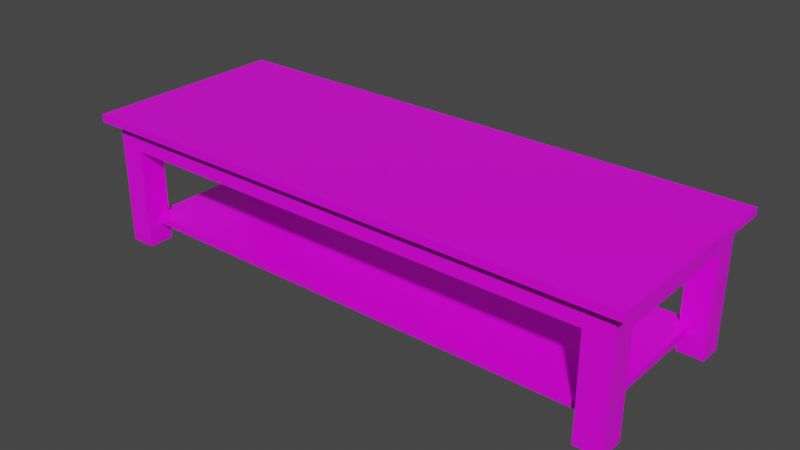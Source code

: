 # Source: CoffeeTable_1.blend  (saved by Blender 3.2.14; exported with 4.5.12 LTS)
import bpy
from mathutils import Matrix  # noqa: F401  (used for matrix-valued properties, if any)

bpy.ops.wm.read_factory_settings(use_empty=True)
scene = bpy.context.scene
scene.name = 'Scene'

# ---- collections
col_collection = bpy.data.collections.new('Collection'); scene.collection.children.link(col_collection)

# ---- images (referenced by path relative to the original .blend; pixels are not part of the script)
import os
ASSET_DIR = os.environ.get("B2B_ASSET_DIR", "")  # directory of the original .blend (textures are referenced by path, not embedded)
HERE = os.path.dirname(os.path.abspath(__file__))  # packed textures are extracted next to this script under _unpacked/

def load_image(name, relpath, width, height, colorspace="sRGB"):
    """Load a texture the original file referenced (path relative to the .blend, or extracted next to this script)."""
    p = next((c for c in (os.path.join(HERE, relpath), os.path.join(ASSET_DIR, relpath)) if relpath and os.path.exists(c)), "")
    if p:
        img = bpy.data.images.load(p, check_existing=True)
        img.name = name
    else:  # same state as the original file: an image datablock whose file is absent (Cycles renders it pink)
        img = bpy.data.images.new(name, width, height)
        img.source = "FILE"
        img.filepath = "//" + (relpath or name)
    img.colorspace_settings.name = colorspace
    return img
img_coffeetabletexture = load_image('CoffeeTableTexture', 'CoffeeTableTexture.png', 1024, 1024, 'sRGB')

# ---- materials (node trees are filled in below, after node groups)
mat_material = bpy.data.materials.new('Material')
mat_material.alpha_threshold = 0.0
mat_material.use_transparent_shadow = False
mat_material.line_color = (0.0, 0.0, 0.0, 1.0)

# ---- material node trees
mat_material.use_nodes = True; mat_material.node_tree.nodes.clear()
_N = mat_material.node_tree.nodes; _L = mat_material.node_tree.links
n0 = _N.new('ShaderNodeOutputMaterial'); n0.name = 'Material Output'; n0.location = (300, 300)
n1 = _N.new('ShaderNodeBsdfPrincipled'); n1.name = 'Principled BSDF'; n1.location = (10, 300)
n1.distribution = 'GGX'
n1.subsurface_method = 'RANDOM_WALK_SKIN'
n1.inputs[2].default_value = 0.4
n1.inputs[3].default_value = 1.45
n1.inputs[27].default_value = (0.0, 0.0, 0.0, 1.0)
n1.inputs[28].default_value = 1.0
n2 = _N.new('ShaderNodeTexImage'); n2.name = 'Image Texture'; n2.location = (-787, 250)
n2.image = img_coffeetabletexture
n3 = _N.new('ShaderNodeValToRGB'); n3.name = 'ColorRamp'; n3.location = (-505, 65)
while len(n3.color_ramp.elements) > 1: n3.color_ramp.elements.remove(n3.color_ramp.elements[-1])
n3.color_ramp.elements[0].position = 0.0; n3.color_ramp.elements[0].color = (0.0, 0.0, 0.0, 1.0)
_e = n3.color_ramp.elements.new(1.0); _e.color = (1.0, 1.0, 1.0, 1.0)
n4 = _N.new('ShaderNodeBump'); n4.name = 'Bump'; n4.location = (-231, -133)
n4.inputs[1].default_value = 1.0
n4.inputs[2].default_value = 1.0
_L.new(n1.outputs[0], n0.inputs[0])
_L.new(n2.outputs[0], n1.inputs[0])
_L.new(n2.outputs[0], n3.inputs[0])
_L.new(n3.outputs[0], n4.inputs[3])
_L.new(n4.outputs[0], n1.inputs[5])
n0.is_active_output = True

# ---- world
world_world = bpy.data.worlds.new('World'); scene.world = world_world
world_world.use_nodes = True; world_world.node_tree.nodes.clear()
_N = world_world.node_tree.nodes; _L = world_world.node_tree.links
n0 = _N.new('ShaderNodeOutputWorld'); n0.name = 'World Output'; n0.location = (300, 300)
n1 = _N.new('ShaderNodeBackground'); n1.name = 'Background'; n1.location = (10, 300)
n1.inputs[0].default_value = (0.05088, 0.05088, 0.05088, 1.0)
_L.new(n1.outputs[0], n0.inputs[0])
n0.is_active_output = True
world_world.color = (0.05088, 0.05088, 0.05088)
world_world.use_sun_shadow = False
world_world.sun_shadow_jitter_overblur = 0.0

# ---- meshes
me_cube = bpy.data.meshes.new('Cube')
me_cube.from_pydata([(-0.8029, 1.0, 2.138), (-0.8029, 1.0, 2.271), (-0.8029, -2.575, 2.138), (-0.8029, -2.575, 2.271), (8.843, 1.0, 2.138), (8.843, 1.0, 2.271), (8.843, -2.575, 2.138), (8.843, -2.575, 2.271), (4.02, 1.0, 2.271), (4.02, -2.575, 2.138), (4.02, -2.575, 2.271), (4.02, 1.0, 2.138), (8.643, 1.0, 2.271), (8.643, -2.575, 2.138), (8.643, -2.575, 2.271), (8.643, 1.0, 2.138), (8.197, -2.575, 2.271), (8.197, 1.0, 2.138), (8.197, 1.0, 2.271), (8.197, -2.575, 2.138), (8.415, 1.0, 2.271), (8.415, -2.575, 2.138), (8.415, -2.575, 2.271), (8.415, 1.0, 2.138), (-0.5914, -2.575, 2.271), (-0.5914, 1.0, 2.138), (-0.5914, 1.0, 2.271), (-0.5914, -2.575, 2.138), (2.814, 1.0, 2.271), (2.814, -2.575, 2.138), (2.814, -2.575, 2.271), (2.814, 1.0, 2.138), (-0.1587, -2.575, 2.271), (-0.1587, 1.0, 2.138), (-0.1587, 1.0, 2.271), (-0.1587, -2.575, 2.138), (8.843, -0.7873, 2.271), (-0.8029, -0.7873, 2.138), (8.843, -0.7873, 2.138), (-0.8029, -0.7873, 2.271), (4.02, -0.7873, 2.271), (4.02, -0.7873, 2.138), (8.643, -0.7873, 2.271), (8.643, -0.7873, 2.138), (8.197, -0.7873, 2.138), (8.197, -0.7873, 2.271), (8.415, -0.7873, 2.271), (8.415, -0.7873, 2.138), (-0.5914, -0.7873, 2.138), (-0.5914, -0.7873, 2.271), (2.814, -0.7873, 2.271), (2.814, -0.7873, 2.138), (-0.1587, -0.7873, 2.138), (-0.1587, -0.7873, 2.271), (8.843, 0.8208, 2.138), (-0.8029, 0.8208, 2.271), (8.843, 0.8208, 2.271), (-0.8029, 0.8208, 2.138), (4.02, 0.8208, 2.271), (4.02, 0.8208, 2.138), (8.643, 0.8208, 2.271), (8.643, 0.8208, 2.138), (8.197, 0.8208, 2.138), (8.197, 0.8208, 2.271), (8.415, 0.8208, 2.271), (8.415, 0.8208, 2.138), (-0.5914, 0.8208, 2.138), (-0.5914, 0.8208, 2.271), (2.814, 0.8208, 2.271), (2.814, 0.8208, 2.138), (-0.1587, 0.8208, 2.138), (-0.1587, 0.8208, 2.271), (8.843, 0.4307, 2.271), (-0.8029, 0.4307, 2.138), (4.02, 0.4307, 2.271), (4.02, 0.4307, 2.138), (8.643, 0.4307, 2.271), (8.643, 0.4307, 2.138), (8.197, 0.4307, 2.138), (8.197, 0.4307, 2.271), (8.415, 0.4307, 2.271), (8.415, 0.4307, 2.138), (-0.5914, 0.4307, 2.138), (-0.5914, 0.4307, 2.271), (2.814, 0.4307, 2.271), (2.814, 0.4307, 2.138), (-0.1587, 0.4307, 2.138), (-0.1587, 0.4307, 2.271), (8.843, 0.4307, 2.138), (-0.8029, 0.4307, 2.271), (8.843, 0.6201, 2.138), (-0.8029, 0.6201, 2.271), (8.843, 0.6201, 2.271), (-0.8029, 0.6201, 2.138), (4.02, 0.6201, 2.271), (4.02, 0.6201, 2.138), (8.643, 0.6201, 2.271), (8.643, 0.6201, 2.138), (8.197, 0.6201, 2.138), (8.197, 0.6201, 2.271), (8.415, 0.6201, 2.271), (-0.3694, 0.8208, -0.02912), (-0.5914, 0.6201, 2.138), (-0.5914, 0.6201, 2.271), (2.814, 0.6201, 2.271), (2.814, 0.6201, 2.138), (-0.1587, 0.6201, 2.138), (-0.1587, 0.6201, 2.271), (8.843, -2.169, 2.271), (-0.8029, -2.169, 2.138), (4.02, -2.169, 2.271), (4.02, -2.169, 2.138), (8.643, -2.169, 2.271), (8.643, -2.169, 2.138), (8.197, -2.169, 2.138), (8.197, -2.169, 2.271), (8.415, -2.169, 2.271), (8.197, 0.8208, -0.02912), (-0.5914, -2.169, 2.138), (-0.5914, -2.169, 2.271), (2.814, -2.169, 2.271), (2.814, -2.169, 2.138), (-0.1587, -2.169, 2.138), (-0.1587, -2.169, 2.271), (8.843, -2.169, 2.138), (-0.8029, -2.169, 2.271), (-0.3694, -2.575, 2.271), (-0.3694, 1.0, 2.138), (-0.3694, 1.0, 2.271), (-0.3694, -2.575, 2.138), (-0.3694, -0.7873, 2.138), (-0.3694, -0.7873, 2.271), (-0.3694, 0.8208, 2.271), (-0.3694, 0.8208, 2.138), (-0.3694, 0.4307, 2.271), (-0.3694, 0.4307, 2.138), (8.415, 0.8208, -0.02912), (-0.3694, 0.6201, 2.271), (8.643, 0.8208, -0.02912), (-0.3694, -2.169, 2.271), (8.843, -1.943, 2.138), (-0.8029, -1.943, 2.271), (8.843, -1.943, 2.271), (-0.8029, -1.943, 2.138), (4.02, -1.943, 2.271), (4.02, -1.943, 2.138), (8.643, -1.943, 2.271), (8.643, -1.943, 2.138), (8.197, -1.943, 2.138), (8.197, -1.943, 2.271), (8.415, -1.943, 2.271), (8.415, -1.943, 2.138), (-0.5914, -1.943, 2.138), (-0.5914, -1.943, 2.271), (2.814, -1.943, 2.271), (2.814, -1.943, 2.138), (-0.1587, -1.943, 2.138), (-0.1587, -1.943, 2.271), (-0.3694, -1.943, 2.271), (-0.3694, -1.943, 2.138), (8.843, -2.383, 2.271), (-0.8029, -2.383, 2.138), (4.02, -2.383, 2.271), (4.02, -2.383, 2.138), (8.643, -2.383, 2.271), (8.643, -2.383, 2.138), (8.197, -2.383, 2.138), (8.197, -2.383, 2.271), (8.415, -2.383, 2.271), (8.415, -2.383, 2.138), (-0.5914, -2.383, 2.138), (-0.5914, -2.383, 2.271), (2.814, -2.383, 2.271), (2.814, -2.383, 2.138), (-0.1587, -2.383, 2.138), (-0.1587, -2.383, 2.271), (8.843, -2.383, 2.138), (-0.8029, -2.383, 2.271), (-0.3694, -2.383, 2.138), (-0.3694, -2.383, 2.271), (8.643, 0.4307, 1.72), (8.643, -0.7873, 1.72), (8.415, 0.4307, 1.72), (8.415, -0.7873, 1.72), (-0.5914, 0.4307, 1.72), (-0.5914, -0.7873, 1.72), (-0.3694, -0.7873, 1.72), (4.02, 0.8208, 1.72), (2.814, 0.8208, 1.72), (8.643, 0.8208, 1.72), (8.415, 0.8208, 1.72), (8.197, 0.8208, 1.72), (-0.1587, 0.8208, 1.72), (-0.3694, 0.8208, 1.72), (-0.5914, 0.8208, 1.72), (8.643, 0.6201, 1.72), (8.197, 0.6201, 1.72), (8.197, 0.4307, 1.72), (-0.5914, 0.6201, 1.72), (-0.1587, 0.6201, 1.72), (-0.1587, 0.4307, 1.72), (-0.3694, 0.4307, 1.72), (4.02, 0.6201, 1.72), (2.814, 0.6201, 1.72), (8.643, -1.943, 1.72), (8.643, -2.169, 1.72), (8.197, -1.943, 1.72), (8.197, -2.169, 1.72), (8.415, -1.943, 1.72), (-0.5914, -1.943, 1.72), (-0.5914, -2.169, 1.72), (-0.1587, -1.943, 1.72), (-0.1587, -2.169, 1.72), (2.814, -2.169, 1.72), (4.02, -2.169, 1.72), (-0.3694, -1.943, 1.72), (4.02, -2.383, 1.72), (8.643, -2.383, 1.72), (8.197, -2.383, 1.72), (8.415, -2.383, 1.72), (-0.5914, -2.383, 1.72), (2.814, -2.383, 1.72), (-0.1587, -2.383, 1.72), (-0.3694, -2.383, 1.72), (-0.5914, 0.8208, -0.02912), (8.643, 0.6201, -0.02912), (8.643, 0.4307, -0.02912), (8.197, 0.6201, -0.02912), (8.197, 0.4307, -0.02912), (8.415, 0.6201, -0.02912), (8.415, 0.4307, -0.02912), (-0.5914, 0.6201, -0.02912), (-0.5914, 0.4307, -0.02912), (-0.1587, 0.6201, -0.02912), (-0.1587, 0.4307, -0.02912), (-0.3694, 0.4307, -0.02912), (-0.1587, 0.8208, -0.02912), (-0.3694, 0.6201, -0.02912), (8.643, -1.943, -0.02912), (8.643, -2.169, -0.02912), (8.197, -1.943, -0.02912), (8.197, -2.169, -0.02912), (8.415, -1.943, -0.02912), (8.415, -2.169, -0.02912), (-0.5914, -1.943, -0.02912), (-0.5914, -2.169, -0.02912), (-0.1587, -1.943, -0.02912), (-0.1587, -2.169, -0.02912), (-0.3694, -2.169, -0.02912), (-0.3694, -1.943, -0.02912), (8.643, -2.383, -0.02912), (8.197, -2.383, -0.02912), (8.415, -2.383, -0.02912), (-0.5914, -2.383, -0.02912), (-0.1587, -2.383, -0.02912), (-0.3694, -2.383, -0.02912), (8.363, -2.149, 0.3291), (8.363, -2.149, 0.4613), (8.363, 0.6004, 0.3291), (8.363, 0.6004, 0.4613), (-0.3035, -2.149, 0.3291), (-0.3035, -2.149, 0.4613), (-0.3035, 0.6004, 0.3291), (-0.3035, 0.6004, 0.4613)], [], [(165, 176, 6, 13), (14, 13, 6, 7), (56, 54, 4, 5), (171, 177, 3, 24), (177, 161, 2, 3), (26, 25, 0, 1), (18, 17, 11, 8), (167, 162, 10, 16), (30, 29, 9, 10), (173, 163, 9, 29), (160, 164, 14, 7), (5, 4, 15, 12), (22, 21, 13, 14), (169, 165, 13, 21), (163, 166, 19, 9), (10, 9, 19, 16), (168, 167, 16, 22), (20, 23, 17, 18), (12, 15, 23, 20), (164, 168, 22, 14), (166, 169, 21, 19), (16, 19, 21, 22), (161, 170, 27, 2), (3, 2, 27, 24), (128, 127, 25, 26), (179, 171, 24, 126), (162, 172, 30, 10), (8, 11, 31, 28), (174, 173, 29, 35), (32, 35, 29, 30), (126, 129, 35, 32), (178, 174, 35, 129), (172, 175, 32, 30), (28, 31, 33, 34), (84, 87, 53, 50), (135, 86, 52, 130), (86, 85, 51, 52), (74, 84, 50, 40), (134, 83, 49, 131), (73, 82, 48, 37), (78, 81, 47, 44), (76, 80, 46, 42), (80, 79, 45, 46), (75, 78, 44, 41), (121, 111, 214, 213), (72, 76, 42, 36), (85, 75, 41, 51), (79, 74, 40, 45), (89, 73, 37, 39), (83, 89, 39, 49), (142, 140, 38, 36), (77, 88, 38, 43), (15, 4, 54, 61), (26, 1, 55, 67), (1, 0, 57, 55), (18, 8, 58, 63), (31, 11, 59, 69), (5, 12, 60, 56), (23, 15, 61, 65), (11, 17, 62, 59), (20, 18, 63, 64), (12, 20, 64, 60), (17, 23, 65, 62), (0, 25, 66, 57), (128, 26, 67, 132), (8, 28, 68, 58), (33, 31, 69, 70), (127, 33, 70, 133), (28, 34, 71, 68), (92, 90, 54, 56), (36, 38, 88, 72), (97, 90, 88, 77), (103, 91, 89, 83), (91, 93, 73, 89), (99, 94, 74, 79), (105, 95, 75, 85), (92, 96, 76, 72), (43, 147, 204, 181), (95, 98, 78, 75), (100, 99, 79, 80), (96, 100, 80, 76), (165, 169, 219, 217), (93, 102, 82, 73), (137, 103, 83, 134), (94, 104, 84, 74), (106, 105, 85, 86), (102, 66, 194, 198), (104, 107, 87, 84), (68, 71, 107, 104), (133, 70, 192, 193), (130, 159, 215, 186), (58, 68, 104, 94), (132, 67, 103, 137), (57, 66, 102, 93), (148, 151, 208, 206), (60, 64, 100, 96), (64, 63, 99, 100), (48, 82, 184, 185), (166, 163, 216, 218), (56, 60, 96, 92), (113, 165, 217, 205), (63, 58, 94, 99), (55, 57, 93, 91), (67, 55, 91, 103), (61, 54, 90, 97), (72, 88, 90, 92), (160, 176, 124, 108), (154, 157, 123, 120), (111, 114, 207, 214), (156, 155, 121, 122), (144, 154, 120, 110), (158, 153, 119, 139), (143, 152, 118, 109), (47, 81, 182, 183), (146, 150, 116, 112), (150, 149, 115, 116), (145, 148, 114, 111), (78, 98, 196, 197), (142, 146, 112, 108), (155, 145, 111, 121), (149, 144, 110, 115), (141, 143, 109, 125), (153, 141, 125, 119), (147, 140, 124, 113), (157, 158, 139, 123), (156, 122, 212, 211), (71, 132, 137, 107), (62, 65, 190, 191), (97, 77, 180, 195), (107, 137, 134, 87), (25, 127, 133, 66), (34, 128, 132, 71), (87, 134, 131, 53), (169, 166, 218, 219), (170, 178, 129, 27), (24, 27, 129, 126), (175, 179, 126, 32), (34, 33, 127, 128), (61, 97, 195, 189), (53, 131, 158, 157), (43, 38, 140, 147), (49, 39, 141, 153), (39, 37, 143, 141), (45, 40, 144, 149), (51, 41, 145, 155), (36, 42, 146, 142), (59, 62, 191, 187), (41, 44, 148, 145), (46, 45, 149, 150), (42, 46, 150, 146), (44, 47, 151, 148), (37, 48, 152, 143), (131, 49, 153, 158), (40, 50, 154, 144), (52, 51, 155, 156), (130, 52, 156, 159), (50, 53, 157, 154), (108, 124, 140, 142), (123, 139, 179, 175), (105, 106, 199, 203), (7, 6, 176, 160), (120, 123, 175, 172), (81, 78, 197, 182), (77, 43, 181, 180), (110, 120, 172, 162), (139, 119, 171, 179), (109, 118, 170, 161), (118, 152, 209, 210), (112, 116, 168, 164), (116, 115, 167, 168), (65, 61, 189, 190), (106, 86, 200, 199), (108, 112, 164, 160), (152, 48, 185, 209), (115, 110, 162, 167), (125, 109, 161, 177), (119, 125, 177, 171), (113, 124, 176, 165), (182, 180, 181, 183), (217, 219, 252, 250), (201, 184, 232, 235), (215, 211, 246, 249), (200, 201, 235, 234), (192, 188, 203, 199), (182, 197, 228, 230), (187, 191, 196, 202), (206, 208, 242, 240), (188, 187, 202, 203), (219, 218, 251, 252), (193, 192, 236, 101), (180, 182, 230, 226), (208, 204, 238, 242), (199, 200, 234, 233), (209, 215, 249, 244), (184, 201, 186, 185), (185, 186, 215, 209), (183, 181, 204, 208), (222, 223, 255, 254), (184, 198, 231, 232), (212, 213, 221, 222), (223, 220, 253, 255), (214, 207, 218, 216), (197, 196, 227, 228), (213, 214, 216, 221), (178, 170, 220, 223), (98, 95, 202, 196), (70, 69, 188, 192), (86, 135, 201, 200), (163, 173, 221, 216), (147, 113, 205, 204), (82, 102, 198, 184), (135, 130, 186, 201), (66, 133, 193, 194), (114, 148, 206, 207), (170, 118, 210, 220), (159, 156, 211, 215), (174, 178, 223, 222), (95, 105, 203, 202), (122, 121, 213, 212), (69, 59, 187, 188), (151, 47, 183, 208), (173, 174, 222, 221), (229, 225, 226, 230), (227, 229, 230, 228), (237, 233, 234, 235), (101, 236, 233, 237), (117, 136, 229, 227), (136, 138, 225, 229), (249, 246, 247, 248), (240, 242, 243, 241), (242, 238, 239, 243), (244, 249, 248, 245), (224, 101, 237, 231), (231, 237, 235, 232), (245, 248, 255, 253), (248, 247, 254, 255), (241, 243, 252, 251), (243, 239, 250, 252), (204, 205, 239, 238), (190, 189, 138, 136), (207, 206, 240, 241), (205, 217, 250, 239), (189, 195, 225, 138), (218, 207, 241, 251), (196, 191, 117, 227), (191, 190, 136, 117), (210, 209, 244, 245), (211, 212, 247, 246), (220, 210, 245, 253), (198, 194, 224, 231), (194, 193, 101, 224), (195, 180, 226, 225), (212, 222, 254, 247), (192, 199, 233, 236), (256, 258, 259, 257), (258, 262, 263, 259), (262, 260, 261, 263), (260, 256, 257, 261), (258, 256, 260, 262), (263, 261, 257, 259)])
_uv = me_cube.uv_layers.new(name='UVMap')
_uv.uv.foreach_set('vector', [0.8125, 0.7184, 0.875, 0.7184, 0.875, 0.75, 0.8125, 0.75, 0.0441, 0.05664, 0.0441, 0.07008, 0.02386, 0.07008, 0.02386, 0.05664, 0.3674, 0.0432, 0.3674, 0.02975, 0.3856, 0.02975, 0.3856, 0.0432, 0.257, 0.3096, 0.257, 0.2944, 0.2708, 0.2944, 0.2708, 0.3096, 0.3662, 0.05664, 0.3662, 0.0432, 0.3856, 0.0432, 0.3856, 0.05664, 0.04525, 0.07008, 0.04525, 0.08353, 0.02386, 0.08353, 0.02386, 0.07008, 0.9346, 0.07008, 0.9346, 0.08353, 0.5119, 0.08353, 0.5119, 0.07008, 0.257, 0.94, 0.257, 0.6404, 0.2708, 0.6404, 0.2708, 0.94, 0.6339, 0.05664, 0.6339, 0.07008, 0.5119, 0.07008, 0.5119, 0.05664, 0.7188, 0.7184, 0.75, 0.7184, 0.75, 0.75, 0.7188, 0.75, 0.257, 0.9864, 0.257, 0.972, 0.2708, 0.972, 0.2708, 0.9864, 1.0, 0.07008, 1.0, 0.08353, 0.9797, 0.08353, 0.9797, 0.07008, 0.06724, 0.05664, 0.06724, 0.07008, 0.0441, 0.07008, 0.0441, 0.05664, 0.7969, 0.7184, 0.8125, 0.7184, 0.8125, 0.75, 0.7969, 0.75, 0.75, 0.7184, 0.7812, 0.7184, 0.7812, 0.75, 0.75, 0.75, 0.5119, 0.05664, 0.5119, 0.07008, 0.08923, 0.07008, 0.08923, 0.05664, 0.257, 0.9556, 0.257, 0.94, 0.2708, 0.94, 0.2708, 0.9556, 0.9566, 0.07008, 0.9566, 0.08353, 0.9346, 0.08353, 0.9346, 0.07008, 0.9797, 0.07008, 0.9797, 0.08353, 0.9566, 0.08353, 0.9566, 0.07008, 0.257, 0.972, 0.257, 0.9556, 0.2708, 0.9556, 0.2708, 0.972, 0.7812, 0.7184, 0.7969, 0.7184, 0.7969, 0.75, 0.7812, 0.75, 0.08923, 0.05664, 0.08923, 0.07008, 0.06724, 0.07008, 0.06724, 0.05664, 0.625, 0.7184, 0.6875, 0.7184, 0.6875, 0.75, 0.625, 0.75, 1.0, 0.05664, 1.0, 0.07008, 0.9786, 0.07008, 0.9786, 0.05664, 0.06772, 0.07008, 0.06772, 0.08353, 0.04525, 0.08353, 0.04525, 0.07008, 0.257, 0.3255, 0.257, 0.3096, 0.2708, 0.3096, 0.2708, 0.3255, 0.257, 0.6404, 0.257, 0.5539, 0.2708, 0.5539, 0.2708, 0.6404, 0.5119, 0.07008, 0.5119, 0.08353, 0.3899, 0.08353, 0.3899, 0.07008, 0.7031, 0.7184, 0.7188, 0.7184, 0.7188, 0.75, 0.7031, 0.75, 0.9348, 0.05664, 0.9348, 0.07008, 0.6339, 0.07008, 0.6339, 0.05664, 0.9561, 0.05664, 0.9561, 0.07008, 0.9348, 0.07008, 0.9348, 0.05664, 0.6953, 0.7184, 0.7031, 0.7184, 0.7031, 0.75, 0.6953, 0.75, 0.257, 0.5539, 0.257, 0.3406, 0.2708, 0.3406, 0.2708, 0.5539, 0.3899, 0.07008, 0.3899, 0.08353, 0.08905, 0.08353, 0.08905, 0.07008, 0.05521, 0.5539, 0.05521, 0.3406, 0.1426, 0.3406, 0.1426, 0.5539, 0.6953, 0.5938, 0.7031, 0.5938, 0.7031, 0.625, 0.6953, 0.625, 0.7031, 0.5938, 0.7188, 0.5938, 0.7188, 0.625, 0.7031, 0.625, 0.05521, 0.6404, 0.05521, 0.5539, 0.1426, 0.5539, 0.1426, 0.6404, 0.05521, 0.3255, 0.05521, 0.3096, 0.1426, 0.3096, 0.1426, 0.3255, 0.625, 0.5938, 0.6875, 0.5938, 0.6875, 0.625, 0.625, 0.625, 0.7812, 0.5938, 0.7969, 0.5938, 0.7969, 0.625, 0.7812, 0.625, 0.05521, 0.972, 0.05521, 0.9556, 0.1426, 0.9556, 0.1426, 0.972, 0.05521, 0.9556, 0.05521, 0.94, 0.1426, 0.94, 0.1426, 0.9556, 0.75, 0.5938, 0.7812, 0.5938, 0.7812, 0.625, 0.75, 0.625, 0.7188, 0.6867, 0.75, 0.6867, 0.75, 0.6867, 0.7188, 0.6867, 0.05521, 0.9864, 0.05521, 0.972, 0.1426, 0.972, 0.1426, 0.9864, 0.7188, 0.5938, 0.75, 0.5938, 0.75, 0.625, 0.7188, 0.625, 0.05521, 0.94, 0.05521, 0.6404, 0.1426, 0.6404, 0.1426, 0.94, 0.08147, 0.05664, 0.08147, 0.0432, 0.2047, 0.0432, 0.2047, 0.05664, 0.05521, 0.3096, 0.05521, 0.2944, 0.1426, 0.2944, 0.1426, 0.3096, 0.08778, 0.0432, 0.08778, 0.02975, 0.2047, 0.02975, 0.2047, 0.0432, 0.8125, 0.5938, 0.875, 0.5938, 0.875, 0.625, 0.8125, 0.625, 0.8125, 0.5, 0.875, 0.5, 0.875, 0.5625, 0.8125, 0.5625, 0.01437, 0.3096, 0.01437, 0.2944, 0.02723, 0.2944, 0.02723, 0.3096, 0.02386, 0.05664, 0.02386, 0.0432, 0.04199, 0.0432, 0.04199, 0.05664, 0.01437, 0.94, 0.01437, 0.6404, 0.02723, 0.6404, 0.02723, 0.94, 0.7188, 0.5, 0.75, 0.5, 0.75, 0.5625, 0.7188, 0.5625, 0.01437, 0.9864, 0.01437, 0.972, 0.02723, 0.972, 0.02723, 0.9864, 0.7969, 0.5, 0.8125, 0.5, 0.8125, 0.5625, 0.7969, 0.5625, 0.75, 0.5, 0.7812, 0.5, 0.7812, 0.5625, 0.75, 0.5625, 0.01437, 0.9556, 0.01437, 0.94, 0.02723, 0.94, 0.02723, 0.9556, 0.01437, 0.972, 0.01437, 0.9556, 0.02723, 0.9556, 0.02723, 0.972, 0.7812, 0.5, 0.7969, 0.5, 0.7969, 0.5625, 0.7812, 0.5625, 0.625, 0.5, 0.6875, 0.5, 0.6875, 0.5625, 0.625, 0.5625, 0.01437, 0.3255, 0.01437, 0.3096, 0.02723, 0.3096, 0.02723, 0.3255, 0.01437, 0.6404, 0.01437, 0.5539, 0.02723, 0.5539, 0.02723, 0.6404, 0.7031, 0.5, 0.7188, 0.5, 0.7188, 0.5625, 0.7031, 0.5625, 0.6953, 0.5, 0.7031, 0.5, 0.7031, 0.5625, 0.6953, 0.5625, 0.01437, 0.5539, 0.01437, 0.3406, 0.02723, 0.3406, 0.02723, 0.5539, 0.3471, 0.0432, 0.3471, 0.02975, 0.3674, 0.02975, 0.3674, 0.0432, 0.2047, 0.0432, 0.2047, 0.02975, 0.328, 0.02975, 0.328, 0.0432, 0.8125, 0.5781, 0.875, 0.5781, 0.875, 0.5938, 0.8125, 0.5938, 0.04162, 0.3096, 0.04162, 0.2944, 0.05521, 0.2944, 0.05521, 0.3096, 0.0623, 0.05664, 0.0623, 0.0432, 0.08147, 0.0432, 0.08147, 0.05664, 0.04162, 0.94, 0.04162, 0.6404, 0.05521, 0.6404, 0.05521, 0.94, 0.7188, 0.5781, 0.75, 0.5781, 0.75, 0.5938, 0.7188, 0.5938, 0.04162, 0.9864, 0.04162, 0.972, 0.05521, 0.972, 0.05521, 0.9864, 0.5076, 0.804, 0.5076, 0.6785, 0.553, 0.6785, 0.553, 0.804, 0.75, 0.5781, 0.7812, 0.5781, 0.7812, 0.5938, 0.75, 0.5938, 0.04162, 0.9556, 0.04162, 0.94, 0.05521, 0.94, 0.05521, 0.9556, 0.04162, 0.972, 0.04162, 0.9556, 0.05521, 0.9556, 0.05521, 0.972, 0.4679, 0.2756, 0.4679, 0.2931, 0.4359, 0.2931, 0.4359, 0.2756, 0.625, 0.5781, 0.6875, 0.5781, 0.6875, 0.5938, 0.625, 0.5938, 0.04162, 0.3255, 0.04162, 0.3096, 0.05521, 0.3096, 0.05521, 0.3255, 0.04162, 0.6404, 0.04162, 0.5539, 0.05521, 0.5539, 0.05521, 0.6404, 0.7031, 0.5781, 0.7188, 0.5781, 0.7188, 0.5938, 0.7031, 0.5938, 0.5097, 0.6521, 0.5097, 0.63, 0.5558, 0.63, 0.5558, 0.6521, 0.04162, 0.5539, 0.04162, 0.3406, 0.05521, 0.3406, 0.05521, 0.5539, 0.02723, 0.5539, 0.02723, 0.3406, 0.04162, 0.3406, 0.04162, 0.5539, 0.4673, 0.3027, 0.4673, 0.3187, 0.4355, 0.3187, 0.4355, 0.3027, 0.6953, 0.625, 0.6953, 0.6559, 0.6953, 0.6559, 0.6953, 0.625, 0.02723, 0.6404, 0.02723, 0.5539, 0.04162, 0.5539, 0.04162, 0.6404, 0.02723, 0.3255, 0.02723, 0.3096, 0.04162, 0.3096, 0.04162, 0.3255, 0.625, 0.5625, 0.6875, 0.5625, 0.6875, 0.5781, 0.625, 0.5781, 0.7812, 0.6559, 0.7969, 0.6559, 0.7969, 0.6559, 0.7812, 0.6559, 0.02723, 0.972, 0.02723, 0.9556, 0.04162, 0.9556, 0.04162, 0.972, 0.02723, 0.9556, 0.02723, 0.94, 0.04162, 0.94, 0.04162, 0.9556, 0.5097, 0.8073, 0.5097, 0.673, 0.5558, 0.673, 0.5558, 0.8073, 0.4679, 0.3097, 0.4679, 0.6293, 0.4359, 0.6293, 0.4359, 0.3097, 0.02723, 0.9864, 0.02723, 0.972, 0.04162, 0.972, 0.04162, 0.9864, 0.5076, 0.6539, 0.5076, 0.6306, 0.553, 0.6306, 0.553, 0.6539, 0.02723, 0.94, 0.02723, 0.6404, 0.04162, 0.6404, 0.04162, 0.94, 0.04199, 0.05664, 0.04199, 0.0432, 0.0623, 0.0432, 0.0623, 0.05664, 0.02723, 0.3096, 0.02723, 0.2944, 0.04162, 0.2944, 0.04162, 0.3096, 0.8125, 0.5625, 0.875, 0.5625, 0.875, 0.5781, 0.8125, 0.5781, 0.328, 0.0432, 0.328, 0.02975, 0.3471, 0.02975, 0.3471, 0.0432, 0.04325, 0.0432, 0.04325, 0.02975, 0.06494, 0.02975, 0.06494, 0.0432, 0.2255, 0.5539, 0.2255, 0.3406, 0.2417, 0.3406, 0.2417, 0.5539, 0.75, 0.6867, 0.7812, 0.6867, 0.7812, 0.6867, 0.75, 0.6867, 0.7031, 0.6559, 0.7188, 0.6559, 0.7188, 0.6867, 0.7031, 0.6867, 0.2255, 0.6404, 0.2255, 0.5539, 0.2417, 0.5539, 0.2417, 0.6404, 0.2255, 0.3255, 0.2255, 0.3096, 0.2417, 0.3096, 0.2417, 0.3255, 0.625, 0.6559, 0.6875, 0.6559, 0.6875, 0.6867, 0.625, 0.6867, 0.7969, 0.625, 0.7969, 0.5938, 0.7969, 0.5938, 0.7969, 0.625, 0.2255, 0.972, 0.2255, 0.9556, 0.2417, 0.9556, 0.2417, 0.972, 0.2255, 0.9556, 0.2255, 0.94, 0.2417, 0.94, 0.2417, 0.9556, 0.75, 0.6559, 0.7812, 0.6559, 0.7812, 0.6867, 0.75, 0.6867, 0.7812, 0.5938, 0.7812, 0.5781, 0.7812, 0.5781, 0.7812, 0.5938, 0.2255, 0.9864, 0.2255, 0.972, 0.2417, 0.972, 0.2417, 0.9864, 0.7188, 0.6559, 0.75, 0.6559, 0.75, 0.6867, 0.7188, 0.6867, 0.2255, 0.94, 0.2255, 0.6404, 0.2417, 0.6404, 0.2417, 0.94, 0.3217, 0.05664, 0.3217, 0.0432, 0.3445, 0.0432, 0.3445, 0.05664, 0.2255, 0.3096, 0.2255, 0.2944, 0.2417, 0.2944, 0.2417, 0.3096, 0.8125, 0.6559, 0.875, 0.6559, 0.875, 0.6867, 0.8125, 0.6867, 0.2255, 0.3406, 0.2255, 0.3255, 0.2417, 0.3255, 0.2417, 0.3406, 0.7031, 0.6559, 0.7031, 0.6867, 0.7031, 0.6867, 0.7031, 0.6559, 0.02723, 0.3406, 0.02723, 0.3255, 0.04162, 0.3255, 0.04162, 0.3406, 0.4673, 0.9537, 0.4673, 0.9703, 0.4355, 0.9703, 0.4355, 0.9537, 0.5076, 0.9569, 0.5076, 0.9363, 0.553, 0.9363, 0.553, 0.9569, 0.04162, 0.3406, 0.04162, 0.3255, 0.05521, 0.3255, 0.05521, 0.3406, 0.6875, 0.5, 0.6953, 0.5, 0.6953, 0.5625, 0.6875, 0.5625, 0.01437, 0.3406, 0.01437, 0.3255, 0.02723, 0.3255, 0.02723, 0.3406, 0.05521, 0.3406, 0.05521, 0.3255, 0.1426, 0.3255, 0.1426, 0.3406, 0.4679, 0.2931, 0.4679, 0.3097, 0.4359, 0.3097, 0.4359, 0.2931, 0.6875, 0.7184, 0.6953, 0.7184, 0.6953, 0.75, 0.6875, 0.75, 0.9786, 0.05664, 0.9786, 0.07008, 0.9561, 0.07008, 0.9561, 0.05664, 0.257, 0.3406, 0.257, 0.3255, 0.2708, 0.3255, 0.2708, 0.3406, 0.08905, 0.07008, 0.08905, 0.08353, 0.06772, 0.08353, 0.06772, 0.07008, 0.5076, 0.9787, 0.5076, 0.9569, 0.553, 0.9569, 0.553, 0.9787, 0.1426, 0.3406, 0.1426, 0.3255, 0.2255, 0.3255, 0.2255, 0.3406, 0.8125, 0.625, 0.875, 0.625, 0.875, 0.6559, 0.8125, 0.6559, 0.1426, 0.3096, 0.1426, 0.2944, 0.2255, 0.2944, 0.2255, 0.3096, 0.2047, 0.05664, 0.2047, 0.0432, 0.3217, 0.0432, 0.3217, 0.05664, 0.1426, 0.94, 0.1426, 0.6404, 0.2255, 0.6404, 0.2255, 0.94, 0.7188, 0.625, 0.75, 0.625, 0.75, 0.6559, 0.7188, 0.6559, 0.1426, 0.9864, 0.1426, 0.972, 0.2255, 0.972, 0.2255, 0.9864, 0.4673, 0.6363, 0.4673, 0.9537, 0.4355, 0.9537, 0.4355, 0.6363, 0.75, 0.625, 0.7812, 0.625, 0.7812, 0.6559, 0.75, 0.6559, 0.1426, 0.9556, 0.1426, 0.94, 0.2255, 0.94, 0.2255, 0.9556, 0.1426, 0.972, 0.1426, 0.9556, 0.2255, 0.9556, 0.2255, 0.972, 0.7812, 0.625, 0.7969, 0.625, 0.7969, 0.6559, 0.7812, 0.6559, 0.625, 0.625, 0.6875, 0.625, 0.6875, 0.6559, 0.625, 0.6559, 0.1426, 0.3255, 0.1426, 0.3096, 0.2255, 0.3096, 0.2255, 0.3255, 0.1426, 0.6404, 0.1426, 0.5539, 0.2255, 0.5539, 0.2255, 0.6404, 0.7031, 0.625, 0.7188, 0.625, 0.7188, 0.6559, 0.7031, 0.6559, 0.6953, 0.625, 0.7031, 0.625, 0.7031, 0.6559, 0.6953, 0.6559, 0.1426, 0.5539, 0.1426, 0.3406, 0.2255, 0.3406, 0.2255, 0.5539, 0.06494, 0.0432, 0.06494, 0.02975, 0.08778, 0.02975, 0.08778, 0.0432, 0.2417, 0.3406, 0.2417, 0.3255, 0.257, 0.3255, 0.257, 0.3406, 0.7188, 0.5781, 0.7031, 0.5781, 0.7031, 0.5781, 0.7188, 0.5781, 0.02386, 0.0432, 0.02386, 0.02975, 0.04325, 0.02975, 0.04325, 0.0432, 0.2417, 0.5539, 0.2417, 0.3406, 0.257, 0.3406, 0.257, 0.5539, 0.7969, 0.5938, 0.7812, 0.5938, 0.7812, 0.5938, 0.7969, 0.5938, 0.5076, 0.9363, 0.5076, 0.804, 0.553, 0.804, 0.553, 0.9363, 0.2417, 0.6404, 0.2417, 0.5539, 0.257, 0.5539, 0.257, 0.6404, 0.2417, 0.3255, 0.2417, 0.3096, 0.257, 0.3096, 0.257, 0.3255, 0.625, 0.6867, 0.6875, 0.6867, 0.6875, 0.7184, 0.625, 0.7184, 0.5097, 0.9597, 0.5097, 0.9348, 0.5558, 0.9348, 0.5558, 0.9597, 0.2417, 0.972, 0.2417, 0.9556, 0.257, 0.9556, 0.257, 0.972, 0.2417, 0.9556, 0.2417, 0.94, 0.257, 0.94, 0.257, 0.9556, 0.4673, 0.9703, 0.4673, 0.9876, 0.4355, 0.9876, 0.4355, 0.9703, 0.7031, 0.5781, 0.7031, 0.5938, 0.7031, 0.5938, 0.7031, 0.5781, 0.2417, 0.9864, 0.2417, 0.972, 0.257, 0.972, 0.257, 0.9864, 0.5097, 0.9348, 0.5097, 0.8073, 0.5558, 0.8073, 0.5558, 0.9348, 0.2417, 0.94, 0.2417, 0.6404, 0.257, 0.6404, 0.257, 0.94, 0.3445, 0.05664, 0.3445, 0.0432, 0.3662, 0.0432, 0.3662, 0.05664, 0.2417, 0.3096, 0.2417, 0.2944, 0.257, 0.2944, 0.257, 0.3096, 0.8125, 0.6867, 0.875, 0.6867, 0.875, 0.7184, 0.8125, 0.7184, 0.7969, 0.5938, 0.8125, 0.5938, 0.8125, 0.625, 0.7969, 0.625, 0.4359, 0.2756, 0.4359, 0.2931, 0.302, 0.2931, 0.302, 0.2756, 0.9999, 0.3435, 0.9999, 0.4704, 6.858e-05, 0.4704, 6.871e-05, 0.3435, 0.9999, 0.127, 0.9999, 0.2474, 7.063e-05, 0.2474, 7.069e-05, 0.127, 0.9999, 0.2231, 0.9999, 0.3435, 6.871e-05, 0.3435, 6.871e-05, 0.2231, 0.7031, 0.5625, 0.7188, 0.5625, 0.7188, 0.5781, 0.7031, 0.5781, 0.9999, 0.1308, 0.9999, 0.255, 6.919e-05, 0.255, 6.919e-05, 0.1308, 0.75, 0.5625, 0.7812, 0.5625, 0.7812, 0.5781, 0.75, 0.5781, 0.9993, 0.2522, 0.9993, 0.3764, -0.0005665, 0.3764, -0.0005665, 0.2522, 0.7188, 0.5625, 0.75, 0.5625, 0.75, 0.5781, 0.7188, 0.5781, 0.4359, 0.2931, 0.4359, 0.3097, 0.302, 0.3097, 0.302, 0.2931, 0.4355, 0.3027, 0.4355, 0.3187, 0.3026, 0.3187, 0.3026, 0.3027, 0.9999, 6.916e-05, 0.9999, 0.1308, 6.919e-05, 0.1308, 6.912e-05, 6.912e-05, 0.9993, 0.3764, 0.9993, 0.5071, -0.0005666, 0.5071, -0.0005665, 0.3764, 0.9999, 0.1148, 0.9999, 0.2231, 6.871e-05, 0.2231, 6.871e-05, 0.1148, 0.9999, 7.063e-05, 0.9999, 0.127, 7.069e-05, 0.127, 7.063e-05, 7.09e-05, 0.6875, 0.5938, 0.6953, 0.5938, 0.6953, 0.625, 0.6875, 0.625, 0.6875, 0.625, 0.6953, 0.625, 0.6953, 0.6559, 0.6875, 0.6559, 0.7969, 0.625, 0.8125, 0.625, 0.8125, 0.6559, 0.7969, 0.6559, 0.4359, 0.9491, 0.4359, 0.9652, 0.302, 0.9652, 0.302, 0.9491, 0.5558, 0.673, 0.5558, 0.6521, 0.7488, 0.6521, 0.7488, 0.673, 0.7031, 0.6867, 0.7188, 0.6867, 0.7188, 0.7184, 0.7031, 0.7184, 0.4359, 0.9652, 0.4359, 0.9822, 0.302, 0.9822, 0.302, 0.9652, 0.75, 0.6867, 0.7812, 0.6867, 0.7812, 0.7184, 0.75, 0.7184, 0.9999, 0.255, 0.9999, 0.3632, 6.919e-05, 0.3632, 6.919e-05, 0.255, 0.7188, 0.6867, 0.75, 0.6867, 0.75, 0.7184, 0.7188, 0.7184, 0.4679, 0.9652, 0.4679, 0.9822, 0.4359, 0.9822, 0.4359, 0.9652, 0.7812, 0.5781, 0.75, 0.5781, 0.75, 0.5781, 0.7812, 0.5781, 0.4673, 0.3187, 0.4673, 0.5447, 0.4355, 0.5447, 0.4355, 0.3187, 0.7031, 0.5938, 0.6953, 0.5938, 0.6953, 0.5938, 0.7031, 0.5938, 0.4679, 0.6293, 0.4679, 0.7216, 0.4359, 0.7216, 0.4359, 0.6293, 0.5076, 0.6785, 0.5076, 0.6539, 0.553, 0.6539, 0.553, 0.6785, 0.5097, 0.673, 0.5097, 0.6521, 0.5558, 0.6521, 0.5558, 0.673, 0.6953, 0.5938, 0.6953, 0.625, 0.6953, 0.625, 0.6953, 0.5938, 0.4673, 0.2858, 0.4673, 0.3027, 0.4355, 0.3027, 0.4355, 0.2858, 0.7812, 0.6867, 0.7812, 0.6559, 0.7812, 0.6559, 0.7812, 0.6867, 0.5097, 0.9833, 0.5097, 0.9597, 0.5558, 0.9597, 0.5558, 0.9833, 0.6953, 0.6559, 0.7031, 0.6559, 0.7031, 0.6559, 0.6953, 0.6559, 0.4679, 0.9491, 0.4679, 0.9652, 0.4359, 0.9652, 0.4359, 0.9491, 0.75, 0.5781, 0.7188, 0.5781, 0.7188, 0.5781, 0.75, 0.5781, 0.7031, 0.6867, 0.7188, 0.6867, 0.7188, 0.6867, 0.7031, 0.6867, 0.4673, 0.5447, 0.4673, 0.6363, 0.4355, 0.6363, 0.4355, 0.5447, 0.7969, 0.6559, 0.7969, 0.625, 0.7969, 0.625, 0.7969, 0.6559, 0.4679, 0.7216, 0.4679, 0.9491, 0.4359, 0.9491, 0.4359, 0.7216, 0.7969, 0.5781, 0.8125, 0.5781, 0.8125, 0.5938, 0.7969, 0.5938, 0.7812, 0.5781, 0.7969, 0.5781, 0.7969, 0.5938, 0.7812, 0.5938, 0.6953, 0.5781, 0.7031, 0.5781, 0.7031, 0.5938, 0.6953, 0.5938, 0.6953, 0.5625, 0.7031, 0.5625, 0.7031, 0.5781, 0.6953, 0.5781, 0.7812, 0.5625, 0.7969, 0.5625, 0.7969, 0.5781, 0.7812, 0.5781, 0.7969, 0.5625, 0.8125, 0.5625, 0.8125, 0.5781, 0.7969, 0.5781, 0.6953, 0.6559, 0.7031, 0.6559, 0.7031, 0.6867, 0.6953, 0.6867, 0.7812, 0.6559, 0.7969, 0.6559, 0.7969, 0.6867, 0.7812, 0.6867, 0.7969, 0.6559, 0.8125, 0.6559, 0.8125, 0.6867, 0.7969, 0.6867, 0.6875, 0.6559, 0.6953, 0.6559, 0.6953, 0.6867, 0.6875, 0.6867, 0.6875, 0.5625, 0.6953, 0.5625, 0.6953, 0.5781, 0.6875, 0.5781, 0.6875, 0.5781, 0.6953, 0.5781, 0.6953, 0.5938, 0.6875, 0.5938, 0.6875, 0.6867, 0.6953, 0.6867, 0.6953, 0.7184, 0.6875, 0.7184, 0.6953, 0.6867, 0.7031, 0.6867, 0.7031, 0.7184, 0.6953, 0.7184, 0.7812, 0.6867, 0.7969, 0.6867, 0.7969, 0.7184, 0.7812, 0.7184, 0.7969, 0.6867, 0.8125, 0.6867, 0.8125, 0.7184, 0.7969, 0.7184, 0.553, 0.6785, 0.553, 0.6539, 0.7431, 0.6539, 0.7431, 0.6785, 0.4355, 0.9703, 0.4355, 0.9876, 0.3026, 0.9876, 0.3026, 0.9703, 0.9993, 0.1232, 0.9993, 0.2522, -0.0005665, 0.2522, -0.0005664, 0.1232, 0.553, 0.6539, 0.553, 0.6306, 0.7431, 0.6306, 0.7431, 0.6539, 0.553, 0.9787, 0.553, 0.9569, 0.7431, 0.9569, 0.7431, 0.9787, 0.9993, 0.0007091, 0.9993, 0.1232, -0.0005664, 0.1232, -0.0005665, 0.0007088, 0.9999, 0.3632, 0.9999, 0.4779, 6.919e-05, 0.4779, 6.919e-05, 0.3632, 0.4355, 0.9537, 0.4355, 0.9703, 0.3026, 0.9703, 0.3026, 0.9537, 0.5558, 0.9597, 0.5558, 0.9348, 0.7488, 0.9348, 0.7488, 0.9597, 0.9999, 0.2474, 0.9999, 0.3764, 7.069e-05, 0.3764, 7.063e-05, 0.2474, 0.5558, 0.9833, 0.5558, 0.9597, 0.7488, 0.9597, 0.7488, 0.9833, 0.5558, 0.6521, 0.5558, 0.63, 0.7488, 0.63, 0.7488, 0.6521, 0.4355, 0.2858, 0.4355, 0.3027, 0.3026, 0.3027, 0.3026, 0.2858, 0.553, 0.9569, 0.553, 0.9363, 0.7431, 0.9363, 0.7431, 0.9569, 0.9999, 0.3764, 0.9999, 0.4989, 7.063e-05, 0.4989, 7.069e-05, 0.3764, 0.9999, 6.858e-05, 0.9999, 0.1148, 6.871e-05, 0.1148, 6.865e-05, 6.866e-05, 0.3436, 0.1475, 0.07022, 0.1475, 0.07022, 0.1607, 0.3436, 0.1607, 0.07022, 0.187, 0.9322, 0.187, 0.9322, 0.1738, 0.07022, 0.1738, 0.3436, 0.1607, 0.07022, 0.1607, 0.07022, 0.1738, 0.3436, 0.1738, 0.07022, 0.2001, 0.9322, 0.2001, 0.9322, 0.187, 0.07022, 0.187, 0.125, 0.5, 0.125, 0.75, 0.375, 0.75, 0.375, 0.5, 0.7128, 0.2468, 0.7128, 0.02662, 0.0186, 0.02662, 0.0186, 0.2468])
me_cube.materials.append(mat_material)
me_cube.use_mirror_vertex_groups = False
me_cube.update()

# ---- objects
ob_table = bpy.data.objects.new('Table', me_cube)

# ---- transforms, parenting, visibility, modifiers, constraints
ob_table.location = (0.0, 0.0, 0.0)
ob_table.lock_rotations_4d = False
ob_table.empty_display_type = 'ARROWS'
ob_table.lineart.crease_threshold = 0.0
_m = ob_table.modifiers.new('UVWarp', 'UV_WARP')

# ---- collection membership
col_collection.objects.link(ob_table)

# ---- scene / render settings (as saved in the file)
scene.frame_start = 1; scene.frame_end = 250; scene.frame_set(1)
scene.render.engine = 'BLENDER_EEVEE_NEXT'
scene.cycles.sampling_pattern = 'TABULATED_SOBOL'
scene.cycles.use_light_tree = False
scene.view_settings.view_transform = 'Filmic'
bpy.context.view_layer.update()

# ---- added for rendering (the .blend has no active camera and no usable light): camera, sun
cam_auto = bpy.data.cameras.new('AutoCamera')
cam_auto.lens = 50.0
cam_auto.sensor_width = 36.0
cam_auto.clip_end = 1000.0
ob_auto_camera = bpy.data.objects.new('AutoCamera', cam_auto)
scene.collection.objects.link(ob_auto_camera)
ob_auto_camera.location = (13.7731, -12.4908, 8.92321)
ob_auto_camera.rotation_euler = (1.09748, -7.21219e-08, 0.694738)
scene.camera = ob_auto_camera
light_auto_sun = bpy.data.lights.new('AutoSun', 'SUN')
light_auto_sun.energy = 3.0
light_auto_sun.angle = 0.0523599
ob_auto_sun = bpy.data.objects.new('AutoSun', light_auto_sun)
scene.collection.objects.link(ob_auto_sun)
ob_auto_sun.rotation_euler = (0.872665, 0.174533, 0.523599)
bpy.context.view_layer.update()
